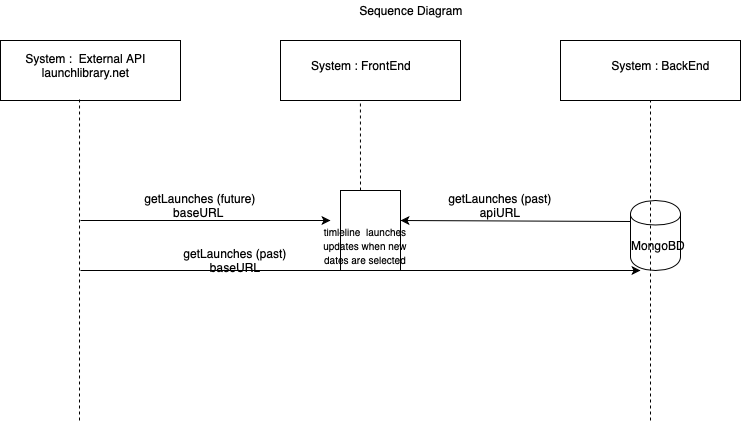

The diagram above was exported from draw.io. Its source (the exported page's mxGraphModel, read from the mxfile embedded in the PNG):
<mxGraphModel dx="1026" dy="485" grid="1" gridSize="10" guides="1" tooltips="1" connect="1" arrows="1" fold="1" page="1" pageScale="1.5" pageWidth="1169" pageHeight="826" background="none" math="0" shadow="0">
  <root>
    <mxCell id="0" style=";html=1;" />
    <mxCell id="1" style=";html=1;" parent="0" />
    <mxCell id="w5zAvyLB8uCcDgE4v0It-1" value="" style="rounded=0;whiteSpace=wrap;html=1;" vertex="1" parent="1">
      <mxGeometry x="80" y="60" width="180" height="60" as="geometry" />
    </mxCell>
    <mxCell id="w5zAvyLB8uCcDgE4v0It-4" value="" style="rounded=0;whiteSpace=wrap;html=1;" vertex="1" parent="1">
      <mxGeometry x="360" y="60" width="180" height="60" as="geometry" />
    </mxCell>
    <mxCell id="w5zAvyLB8uCcDgE4v0It-5" value="" style="rounded=0;whiteSpace=wrap;html=1;" vertex="1" parent="1">
      <mxGeometry x="640" y="60" width="180" height="60" as="geometry" />
    </mxCell>
    <mxCell id="w5zAvyLB8uCcDgE4v0It-6" value="System : &amp;nbsp;External API&lt;br&gt;launchlibrary.net" style="text;html=1;strokeColor=none;fillColor=none;align=center;verticalAlign=middle;whiteSpace=wrap;rounded=0;" vertex="1" parent="1">
      <mxGeometry x="100" y="70" width="130" height="30" as="geometry" />
    </mxCell>
    <mxCell id="w5zAvyLB8uCcDgE4v0It-8" value="System : FrontEnd" style="text;html=1;strokeColor=none;fillColor=none;align=center;verticalAlign=middle;whiteSpace=wrap;rounded=0;" vertex="1" parent="1">
      <mxGeometry x="380" y="70" width="120" height="30" as="geometry" />
    </mxCell>
    <mxCell id="w5zAvyLB8uCcDgE4v0It-9" value="System : BackEnd" style="text;html=1;strokeColor=none;fillColor=none;align=center;verticalAlign=middle;whiteSpace=wrap;rounded=0;" vertex="1" parent="1">
      <mxGeometry x="680" y="70" width="120" height="30" as="geometry" />
    </mxCell>
    <mxCell id="w5zAvyLB8uCcDgE4v0It-10" value="" style="shape=cylinder;whiteSpace=wrap;html=1;boundedLbl=1;backgroundOutline=1;" vertex="1" parent="1">
      <mxGeometry x="710" y="220" width="50" height="70" as="geometry" />
    </mxCell>
    <mxCell id="w5zAvyLB8uCcDgE4v0It-11" value="MongoBD" style="text;html=1;strokeColor=none;fillColor=none;align=center;verticalAlign=middle;whiteSpace=wrap;rounded=0;" vertex="1" parent="1">
      <mxGeometry x="715" y="250" width="45" height="30" as="geometry" />
    </mxCell>
    <mxCell id="w5zAvyLB8uCcDgE4v0It-12" value="" style="endArrow=none;dashed=1;html=1;entryX=0.439;entryY=0.983;entryDx=0;entryDy=0;entryPerimeter=0;" edge="1" parent="1" target="w5zAvyLB8uCcDgE4v0It-1">
      <mxGeometry width="50" height="50" relative="1" as="geometry">
        <mxPoint x="159" y="440" as="sourcePoint" />
        <mxPoint x="150" y="150" as="targetPoint" />
      </mxGeometry>
    </mxCell>
    <mxCell id="w5zAvyLB8uCcDgE4v0It-13" value="" style="endArrow=classic;html=1;" edge="1" parent="1">
      <mxGeometry width="50" height="50" relative="1" as="geometry">
        <mxPoint x="160" y="240" as="sourcePoint" />
        <mxPoint x="410" y="240" as="targetPoint" />
      </mxGeometry>
    </mxCell>
    <mxCell id="w5zAvyLB8uCcDgE4v0It-14" value="" style="endArrow=none;dashed=1;html=1;entryX=0.5;entryY=1;entryDx=0;entryDy=0;" edge="1" parent="1" target="w5zAvyLB8uCcDgE4v0It-5">
      <mxGeometry width="50" height="50" relative="1" as="geometry">
        <mxPoint x="730" y="440" as="sourcePoint" />
        <mxPoint x="640" y="140" as="targetPoint" />
        <Array as="points">
          <mxPoint x="730" y="230" />
        </Array>
      </mxGeometry>
    </mxCell>
    <mxCell id="w5zAvyLB8uCcDgE4v0It-15" value="" style="endArrow=classic;html=1;" edge="1" parent="1">
      <mxGeometry width="50" height="50" relative="1" as="geometry">
        <mxPoint x="160" y="290" as="sourcePoint" />
        <mxPoint x="720" y="290" as="targetPoint" />
      </mxGeometry>
    </mxCell>
    <mxCell id="w5zAvyLB8uCcDgE4v0It-16" value="getLaunches (future) baseURL&amp;nbsp;" style="text;html=1;strokeColor=none;fillColor=none;align=center;verticalAlign=middle;whiteSpace=wrap;rounded=0;" vertex="1" parent="1">
      <mxGeometry x="200" y="210" width="160" height="30" as="geometry" />
    </mxCell>
    <mxCell id="w5zAvyLB8uCcDgE4v0It-17" value="getLaunches (past) baseURL" style="text;html=1;strokeColor=none;fillColor=none;align=center;verticalAlign=middle;whiteSpace=wrap;rounded=0;" vertex="1" parent="1">
      <mxGeometry x="250" y="270" width="130" height="20" as="geometry" />
    </mxCell>
    <mxCell id="w5zAvyLB8uCcDgE4v0It-24" value="" style="endArrow=none;dashed=1;html=1;entryX=0.444;entryY=1.05;entryDx=0;entryDy=0;entryPerimeter=0;" edge="1" parent="1" target="w5zAvyLB8uCcDgE4v0It-4">
      <mxGeometry width="50" height="50" relative="1" as="geometry">
        <mxPoint x="440" y="210" as="sourcePoint" />
        <mxPoint x="510" y="130" as="targetPoint" />
      </mxGeometry>
    </mxCell>
    <mxCell id="w5zAvyLB8uCcDgE4v0It-30" value="" style="rounded=0;whiteSpace=wrap;html=1;" vertex="1" parent="1">
      <mxGeometry x="420" y="210" width="60" height="80" as="geometry" />
    </mxCell>
    <mxCell id="w5zAvyLB8uCcDgE4v0It-31" value="" style="endArrow=classic;html=1;exitX=0;exitY=0.3;exitDx=0;exitDy=0;" edge="1" parent="1" source="w5zAvyLB8uCcDgE4v0It-10">
      <mxGeometry width="50" height="50" relative="1" as="geometry">
        <mxPoint x="690" y="240" as="sourcePoint" />
        <mxPoint x="480" y="240" as="targetPoint" />
      </mxGeometry>
    </mxCell>
    <mxCell id="w5zAvyLB8uCcDgE4v0It-32" value="getLaunches (past) &amp;nbsp;apiURL&amp;nbsp;" style="text;html=1;strokeColor=none;fillColor=none;align=center;verticalAlign=middle;whiteSpace=wrap;rounded=0;" vertex="1" parent="1">
      <mxGeometry x="510" y="210" width="140" height="30" as="geometry" />
    </mxCell>
    <mxCell id="w5zAvyLB8uCcDgE4v0It-33" value="&lt;font style=&quot;font-size: 10px&quot;&gt;timleline &amp;nbsp;launches updates when new dates are selected&lt;/font&gt;" style="text;html=1;strokeColor=none;fillColor=none;align=center;verticalAlign=middle;whiteSpace=wrap;rounded=0;" vertex="1" parent="1">
      <mxGeometry x="390" y="250" width="110" height="30" as="geometry" />
    </mxCell>
    <mxCell id="w5zAvyLB8uCcDgE4v0It-34" value="Sequence Diagram" style="text;html=1;strokeColor=none;fillColor=none;align=center;verticalAlign=middle;whiteSpace=wrap;rounded=0;" vertex="1" parent="1">
      <mxGeometry x="360" y="20" width="260" height="20" as="geometry" />
    </mxCell>
  </root>
</mxGraphModel>